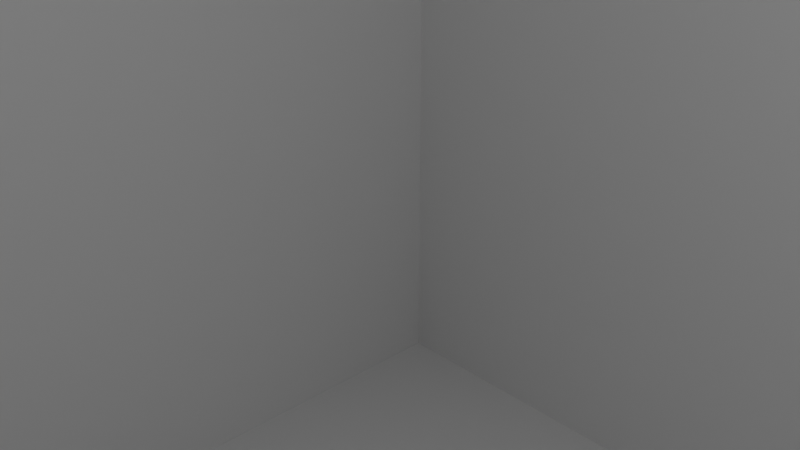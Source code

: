 # Source: TimeCube.blend  (saved by Blender 2.90.8; exported with 4.5.12 LTS)
import bpy
from mathutils import Matrix  # noqa: F401  (used for matrix-valued properties, if any)

bpy.ops.wm.read_factory_settings(use_empty=True)
scene = bpy.context.scene
scene.name = 'Scene'

# ---- collections
col_collection = bpy.data.collections.new('Collection'); scene.collection.children.link(col_collection)

# ---- materials (node trees are filled in below, after node groups)
mat_material = bpy.data.materials.new('Material')
mat_material.alpha_threshold = 0.0
mat_material.use_transparent_shadow = False
mat_material.line_color = (0.0, 0.0, 0.0, 1.0)

# ---- material node trees
mat_material.use_nodes = True; mat_material.node_tree.nodes.clear()
_N = mat_material.node_tree.nodes; _L = mat_material.node_tree.links
n0 = _N.new('ShaderNodeOutputMaterial'); n0.name = 'Material Output'; n0.location = (300, 300)
n1 = _N.new('ShaderNodeBsdfPrincipled'); n1.name = 'Principled BSDF'; n1.location = (10, 300)
n1.distribution = 'GGX'
n1.subsurface_method = 'BURLEY'
n1.inputs[2].default_value = 0.4
n1.inputs[3].default_value = 1.45
n1.inputs[27].default_value = (0.0, 0.0, 0.0, 1.0)
n1.inputs[28].default_value = 1.0
_L.new(n1.outputs[0], n0.inputs[0])
n0.is_active_output = True

# ---- world
world_world = bpy.data.worlds.new('World'); scene.world = world_world
world_world.use_nodes = True; world_world.node_tree.nodes.clear()
_N = world_world.node_tree.nodes; _L = world_world.node_tree.links
n0 = _N.new('ShaderNodeOutputWorld'); n0.name = 'World Output'; n0.location = (300, 300)
n1 = _N.new('ShaderNodeBackground'); n1.name = 'Background'; n1.location = (10, 300)
n1.inputs[0].default_value = (0.05088, 0.05088, 0.05088, 1.0)
_L.new(n1.outputs[0], n0.inputs[0])
n0.is_active_output = True
world_world.color = (0.05088, 0.05088, 0.05088)
world_world.use_sun_shadow = False
world_world.sun_shadow_jitter_overblur = 0.0

# ---- cameras
cam_camera = bpy.data.cameras.new('Camera')
cam_camera.clip_end = 100.0
cam_camera.ortho_scale = 7.314

# ---- lights
light_light = bpy.data.lights.new('Light', 'POINT')
light_light.transmission_factor = 0.0
light_light.energy = 1000.0
light_light.shadow_soft_size = 0.1
light_light.shadow_maximum_resolution = 0.006
light_light.use_absolute_resolution = True

# ---- meshes
me_cube = bpy.data.meshes.new('Cube')
me_cube.from_pydata([(1.0, 1.0, 1.0), (1.0, 1.0, -1.0), (1.0, -1.0, 1.0), (1.0, -1.0, -1.0), (-1.0, 1.0, 1.0), (-1.0, 1.0, -1.0), (-1.0, -1.0, 1.0), (-1.0, -1.0, -1.0)], [], [(0, 4, 6, 2), (3, 2, 6, 7), (7, 6, 4, 5), (5, 1, 3, 7), (1, 0, 2, 3), (5, 4, 0, 1)])
_uv = me_cube.uv_layers.new(name='UVMap')
_uv.uv.foreach_set('vector', [0.625, 0.5, 0.875, 0.5, 0.875, 0.75, 0.625, 0.75, 0.375, 0.75, 0.625, 0.75, 0.625, 1.0, 0.375, 1.0, 0.375, 0.0, 0.625, 0.0, 0.625, 0.25, 0.375, 0.25, 0.125, 0.5, 0.375, 0.5, 0.375, 0.75, 0.125, 0.75, 0.375, 0.5, 0.625, 0.5, 0.625, 0.75, 0.375, 0.75, 0.375, 0.25, 0.625, 0.25, 0.625, 0.5, 0.375, 0.5])
me_cube.materials.append(mat_material)
me_cube.use_remesh_preserve_volume = False
me_cube.use_remesh_preserve_attributes = False
me_cube.use_mirror_vertex_groups = False
me_cube.update()

# ---- objects
ob_cube = bpy.data.objects.new('Cube', me_cube)
ob_light = bpy.data.objects.new('Light', light_light)
ob_camera = bpy.data.objects.new('Camera', cam_camera)

# ---- transforms, parenting, visibility, modifiers, constraints
ob_cube.location = (0.0, 0.0, 0.0)
ob_cube.scale = (15.0, 15.0, 15.0)
ob_cube.lock_rotations_4d = False
ob_cube.empty_display_type = 'ARROWS'
ob_cube.lineart.crease_threshold = 0.0
ob_light.location = (4.076, 1.005, 5.904)
ob_light.rotation_euler = (0.6503, 0.05522, 1.866)
ob_light.lock_rotations_4d = False
ob_light.empty_display_type = 'ARROWS'
ob_light.color = (0.0, 0.0, 0.0, 0.0)
ob_light.lineart.crease_threshold = 0.0
ob_camera.location = (7.359, -6.926, 4.958)
ob_camera.rotation_euler = (1.109, 0.0, 0.8149)
ob_camera.lock_rotations_4d = False
ob_camera.empty_display_type = 'ARROWS'
ob_camera.color = (0.0, 0.0, 0.0, 0.0)
ob_camera.display_type = 'WIRE'
ob_camera.lineart.crease_threshold = 0.0

# ---- collection membership
col_collection.objects.link(ob_cube)
col_collection.objects.link(ob_light)
col_collection.objects.link(ob_camera)

# ---- scene / render settings (as saved in the file)
scene.camera = ob_camera
scene.frame_start = 1; scene.frame_end = 250; scene.frame_set(0)
scene.render.engine = 'BLENDER_EEVEE_NEXT'
scene.cycles.use_denoising = False
scene.cycles.samples = 128
scene.cycles.sampling_pattern = 'TABULATED_SOBOL'
scene.cycles.use_adaptive_sampling = False
scene.cycles.use_light_tree = False
scene.view_settings.view_transform = 'Filmic'
bpy.context.view_layer.update()
